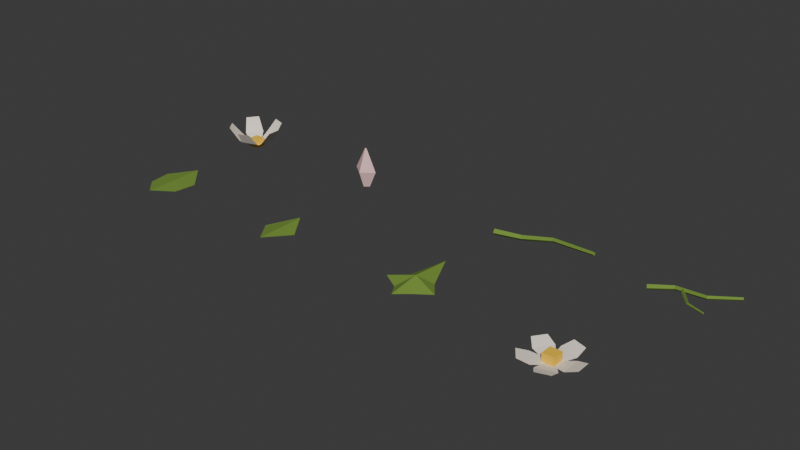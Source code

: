 # Source: LogicGarden_Ivy_ModularKit.blend  (saved by Blender 4.5.91; exported with 4.5.12 LTS)
import bpy
from mathutils import Matrix  # noqa: F401  (used for matrix-valued properties, if any)

bpy.ops.wm.read_factory_settings(use_empty=True)
scene = bpy.context.scene
scene.name = 'Scene'

# ---- collections
col_collection = bpy.data.collections.new('Collection'); scene.collection.children.link(col_collection)

# ---- materials (node trees are filled in below, after node groups)
mat_ivy_foliage = bpy.data.materials.new('Ivy_Foliage')
mat_ivy_foliage.use_backface_culling = True
mat_ivy_foliage.diffuse_color = (0.17, 0.29, 0.038, 1.0)
mat_ivy_petals = bpy.data.materials.new('Ivy_Petals')
mat_ivy_petals.use_backface_culling = True
mat_ivy_petals.diffuse_color = (0.94, 0.85, 0.74, 1.0)
mat_ivy_centers = bpy.data.materials.new('Ivy_Centers')
mat_ivy_centers.use_backface_culling = True
mat_ivy_centers.diffuse_color = (0.98, 0.61, 0.035, 1.0)
mat_ivy_buds = bpy.data.materials.new('Ivy_Buds')
mat_ivy_buds.use_backface_culling = True
mat_ivy_buds.diffuse_color = (0.84, 0.54, 0.53, 1.0)

# ---- material node trees
mat_ivy_foliage.use_nodes = True; mat_ivy_foliage.node_tree.nodes.clear()
_N = mat_ivy_foliage.node_tree.nodes; _L = mat_ivy_foliage.node_tree.links
n0 = _N.new('ShaderNodeBsdfPrincipled'); n0.name = 'Principled BSDF'; n0.location = (-200, 100)
n0.inputs[0].default_value = (0.17, 0.29, 0.038, 1.0)
n0.inputs[2].default_value = 0.88
n1 = _N.new('ShaderNodeOutputMaterial'); n1.name = 'Material Output'; n1.location = (200, 100)
_L.new(n0.outputs[0], n1.inputs[0])
n1.is_active_output = True
mat_ivy_petals.use_nodes = True; mat_ivy_petals.node_tree.nodes.clear()
_N = mat_ivy_petals.node_tree.nodes; _L = mat_ivy_petals.node_tree.links
n0 = _N.new('ShaderNodeBsdfPrincipled'); n0.name = 'Principled BSDF'; n0.location = (-200, 100)
n0.inputs[0].default_value = (0.94, 0.85, 0.74, 1.0)
n0.inputs[2].default_value = 0.88
n1 = _N.new('ShaderNodeOutputMaterial'); n1.name = 'Material Output'; n1.location = (200, 100)
_L.new(n0.outputs[0], n1.inputs[0])
n1.is_active_output = True
mat_ivy_centers.use_nodes = True; mat_ivy_centers.node_tree.nodes.clear()
_N = mat_ivy_centers.node_tree.nodes; _L = mat_ivy_centers.node_tree.links
n0 = _N.new('ShaderNodeBsdfPrincipled'); n0.name = 'Principled BSDF'; n0.location = (-200, 100)
n0.inputs[0].default_value = (0.98, 0.61, 0.035, 1.0)
n0.inputs[2].default_value = 0.88
n1 = _N.new('ShaderNodeOutputMaterial'); n1.name = 'Material Output'; n1.location = (200, 100)
_L.new(n0.outputs[0], n1.inputs[0])
n1.is_active_output = True
mat_ivy_buds.use_nodes = True; mat_ivy_buds.node_tree.nodes.clear()
_N = mat_ivy_buds.node_tree.nodes; _L = mat_ivy_buds.node_tree.links
n0 = _N.new('ShaderNodeBsdfPrincipled'); n0.name = 'Principled BSDF'; n0.location = (-200, 100)
n0.inputs[0].default_value = (0.84, 0.54, 0.53, 1.0)
n0.inputs[2].default_value = 0.88
n1 = _N.new('ShaderNodeOutputMaterial'); n1.name = 'Material Output'; n1.location = (200, 100)
_L.new(n0.outputs[0], n1.inputs[0])
n1.is_active_output = True

# ---- world
world_world = bpy.data.worlds.new('World'); scene.world = world_world
world_world.use_nodes = True; world_world.node_tree.nodes.clear()
_N = world_world.node_tree.nodes; _L = world_world.node_tree.links
n0 = _N.new('ShaderNodeOutputWorld'); n0.name = 'World Output'; n0.location = (200, 100)
n1 = _N.new('ShaderNodeBackground'); n1.name = 'Background'; n1.location = (-200, 100)
n1.inputs[0].default_value = (0.05088, 0.05088, 0.05088, 1.0)
_L.new(n1.outputs[0], n0.inputs[0])
n0.is_active_output = True
world_world.color = (0.05088, 0.05088, 0.05088)
world_world.sun_shadow_jitter_overblur = 0.0

# ---- meshes
me_leaf_a_mesh = bpy.data.meshes.new('Leaf_A_Mesh')
me_leaf_a_mesh.from_pydata([(0.0, 0.0, 0.0), (-0.035, 0.033, -0.004), (-0.04, 0.076, -0.004), (0.0, 0.12, 0.0), (0.04, 0.076, -0.004), (0.035, 0.033, -0.004), (-4.455e-05, -5.181e-06, 0.0003471), (-0.03504, 0.03299, -0.003653), (-0.04004, 0.07599, -0.003653), (-4.455e-05, 0.12, 0.0003471), (0.03996, 0.07599, -0.003653), (0.03496, 0.03299, -0.003653)], [], [(0, 1, 2, 3), (0, 3, 4, 5), (9, 8, 7, 6), (11, 10, 9, 6)])
_uv = me_leaf_a_mesh.uv_layers.new(name='UVMap')
_uv.uv.foreach_set('vector', [0.6, 0.65, 0.565, 0.646, 0.56, 0.646, 0.6, 0.65, 0.6, 0.65, 0.6, 0.65, 0.64, 0.646, 0.635, 0.646, 0.6, 0.6503, 0.56, 0.6463, 0.565, 0.6463, 0.6, 0.6503, 0.635, 0.6463, 0.64, 0.6463, 0.6, 0.6503, 0.6, 0.6503])
me_leaf_a_mesh.materials.append(mat_ivy_foliage)
me_leaf_a_mesh.materials.append(mat_ivy_petals)
me_leaf_a_mesh.materials.append(mat_ivy_centers)
me_leaf_a_mesh.materials.append(mat_ivy_buds)
me_leaf_a_mesh.update()
me_leaf_b_mesh = bpy.data.meshes.new('Leaf_B_Mesh')
me_leaf_b_mesh.from_pydata([(0.0, 0.0, 0.0), (-0.035, 0.047, -0.006), (0.0, 0.1, 0.0), (0.031, 0.053, -0.006), (-5.913e-05, 0.0, 0.000345), (-0.03506, 0.047, -0.005655), (-5.913e-05, 0.1, 0.000345), (0.03094, 0.053, -0.005655)], [], [(0, 1, 2, 3), (7, 6, 5, 4)])
_uv = me_leaf_b_mesh.uv_layers.new(name='UVMap')
_uv.uv.foreach_set('vector', [0.6, 0.65, 0.565, 0.644, 0.6, 0.65, 0.631, 0.644, 0.6309, 0.6443, 0.5999, 0.6503, 0.5649, 0.6443, 0.5999, 0.6503])
me_leaf_b_mesh.materials.append(mat_ivy_foliage)
me_leaf_b_mesh.materials.append(mat_ivy_petals)
me_leaf_b_mesh.materials.append(mat_ivy_centers)
me_leaf_b_mesh.materials.append(mat_ivy_buds)
me_leaf_b_mesh.update()
me_leaf_c_ivy_mesh = bpy.data.meshes.new('Leaf_C_Ivy_Mesh')
me_leaf_c_ivy_mesh.from_pydata([(0.0, 0.0, 0.0), (-0.019, 0.029, -0.006), (-0.05, 0.047, -0.004), (-0.024, 0.076, -0.006), (0.0, 0.14, 0.0), (0.027, 0.076, -0.006), (0.05, 0.047, -0.004), (0.019, 0.029, -0.006), (0.0, 0.061, 0.008), (-0.0001594, -4.052e-05, 0.0003089), (-0.01916, 0.02896, -0.005691), (-0.05016, 0.04696, -0.003691), (-0.02416, 0.07596, -0.005691), (-0.0001594, 0.14, 0.0003089), (0.02684, 0.07596, -0.005691), (0.04984, 0.04696, -0.003691), (0.01884, 0.02896, -0.005691), (-0.0001594, 0.06096, 0.008309)], [], [(8, 0, 1, 2), (8, 2, 3, 4), (8, 4, 5, 6), (8, 6, 7, 0), (11, 10, 9, 17), (13, 12, 11, 17), (15, 14, 13, 17), (9, 16, 15, 17)])
_uv = me_leaf_c_ivy_mesh.uv_layers.new(name='UVMap')
_uv.uv.foreach_set('vector', [0.6, 0.658, 0.6, 0.65, 0.581, 0.644, 0.55, 0.646, 0.6, 0.658, 0.55, 0.646, 0.576, 0.644, 0.6, 0.65, 0.6, 0.658, 0.6, 0.65, 0.627, 0.644, 0.65, 0.646, 0.6, 0.658, 0.65, 0.646, 0.619, 0.644, 0.6, 0.65, 0.5498, 0.6463, 0.5808, 0.6443, 0.5998, 0.6503, 0.5998, 0.6583, 0.5998, 0.6503, 0.5758, 0.6443, 0.5498, 0.6463, 0.5998, 0.6583, 0.6498, 0.6463, 0.6268, 0.6443, 0.5998, 0.6503, 0.5998, 0.6583, 0.5998, 0.6503, 0.6188, 0.6443, 0.6498, 0.6463, 0.5998, 0.6583])
me_leaf_c_ivy_mesh.materials.append(mat_ivy_foliage)
me_leaf_c_ivy_mesh.materials.append(mat_ivy_petals)
me_leaf_c_ivy_mesh.materials.append(mat_ivy_centers)
me_leaf_c_ivy_mesh.materials.append(mat_ivy_buds)
me_leaf_c_ivy_mesh.update()
me_flower_open_mesh = bpy.data.meshes.new('Flower_Open_Mesh')
me_flower_open_mesh.from_pydata([(0.0, -0.006, 0.0), (0.0, 0.006, 0.0), (0.032, -0.018, 0.007), (0.032, 0.018, 0.007), (0.052, -0.013, 0.014), (0.052, 0.013, 0.014), (-7.48e-05, -0.006, 0.0003419), (-7.48e-05, 0.006, 0.0003419), (0.03193, -0.018, 0.007342), (0.03193, 0.018, 0.007342), (0.05193, -0.013, 0.01434), (0.05193, 0.013, 0.01434), (0.005706, -0.001854, 0.0), (-0.005706, 0.001854, 0.0), (0.02701, 0.02487, 0.007), (-0.00723, 0.036, 0.007), (0.02843, 0.04544, 0.014), (0.003705, 0.05347, 0.014), (0.005683, -0.001925, 0.0003419), (-0.005729, 0.001783, 0.0003419), (0.02698, 0.0248, 0.007342), (-0.007254, 0.03592, 0.007342), (0.02841, 0.04537, 0.01434), (0.003682, 0.0534, 0.01434), (0.003527, 0.004854, 0.0), (-0.003527, -0.004854, 0.0), (-0.01531, 0.03337, 0.007), (-0.03647, 0.004247, 0.007), (-0.03443, 0.04108, 0.014), (-0.04971, 0.02005, 0.014), (0.003587, 0.00481, 0.0003419), (-0.003466, -0.004898, 0.0003419), (-0.01525, 0.03333, 0.007342), (-0.03641, 0.004203, 0.007342), (-0.03437, 0.04104, 0.01434), (-0.04965, 0.02, 0.01434), (-0.003527, 0.004854, 0.0), (0.003527, -0.004854, 0.0), (-0.03647, -0.004247, 0.007), (-0.01531, -0.03337, 0.007), (-0.04971, -0.02005, 0.014), (-0.03443, -0.04108, 0.014), (-0.003466, 0.004898, 0.0003419), (0.003587, -0.00481, 0.0003419), (-0.03641, -0.004203, 0.007342), (-0.01525, -0.03333, 0.007342), (-0.04965, -0.02, 0.01434), (-0.03437, -0.04104, 0.01434), (-0.005706, -0.001854, 0.0), (0.005706, 0.001854, 0.0), (-0.00723, -0.036, 0.007), (0.02701, -0.02487, 0.007), (0.003705, -0.05347, 0.014), (0.02843, -0.04544, 0.014), (-0.005729, -0.001783, 0.0003419), (0.005683, 0.001925, 0.0003419), (-0.007254, -0.03592, 0.007342), (0.02698, -0.0248, 0.007342), (0.003682, -0.0534, 0.01434), (0.02841, -0.04537, 0.01434), (-0.011, -0.011, 0.002), (0.011, -0.011, 0.002), (0.011, 0.011, 0.002), (-0.011, 0.011, 0.002), (-0.011, -0.011, 0.018), (0.011, -0.011, 0.018), (0.011, 0.011, 0.018), (-0.011, 0.011, 0.018)], [], [(0, 1, 3, 2), (2, 3, 5, 4), (8, 9, 7, 6), (10, 11, 9, 8), (12, 13, 15, 14), (14, 15, 17, 16), (20, 21, 19, 18), (22, 23, 21, 20), (24, 25, 27, 26), (26, 27, 29, 28), (32, 33, 31, 30), (34, 35, 33, 32), (36, 37, 39, 38), (38, 39, 41, 40), (44, 45, 43, 42), (46, 47, 45, 44), (48, 49, 51, 50), (50, 51, 53, 52), (56, 57, 55, 54), (58, 59, 57, 56), (60, 63, 62, 61), (64, 65, 66, 67), (60, 61, 65, 64), (61, 62, 66, 65), (62, 63, 67, 66), (63, 60, 64, 67)])
me_flower_open_mesh.polygons.foreach_set('material_index', [1, 1, 1, 1, 1, 1, 1, 1, 1, 1, 1, 1, 1, 1, 1, 1, 1, 1, 1, 1, 2, 2, 2, 2, 2, 2])
_uv = me_flower_open_mesh.uv_layers.new(name='UVMap')
_uv.uv.foreach_set('vector', [0.6, 0.65, 0.6, 0.65, 0.632, 0.657, 0.632, 0.657, 0.632, 0.657, 0.632, 0.657, 0.652, 0.664, 0.652, 0.664, 0.6319, 0.6573, 0.6319, 0.6573, 0.5999, 0.6503, 0.5999, 0.6503, 0.6519, 0.6643, 0.6519, 0.6643, 0.6319, 0.6573, 0.6319, 0.6573, 0.6057, 0.65, 0.5943, 0.65, 0.5928, 0.657, 0.627, 0.657, 0.627, 0.657, 0.5928, 0.657, 0.6037, 0.664, 0.6284, 0.664, 0.627, 0.6573, 0.5927, 0.6573, 0.5943, 0.6503, 0.6057, 0.6503, 0.6284, 0.6643, 0.6037, 0.6643, 0.5927, 0.6573, 0.627, 0.6573, 0.6035, 0.65, 0.5965, 0.65, 0.5635, 0.657, 0.5847, 0.657, 0.5847, 0.657, 0.5635, 0.657, 0.5503, 0.664, 0.5656, 0.664, 0.5848, 0.6573, 0.5636, 0.6573, 0.5965, 0.6503, 0.6036, 0.6503, 0.5656, 0.6643, 0.5504, 0.6643, 0.5636, 0.6573, 0.5848, 0.6573, 0.5965, 0.65, 0.6035, 0.65, 0.5847, 0.657, 0.5635, 0.657, 0.5635, 0.657, 0.5847, 0.657, 0.5656, 0.664, 0.5503, 0.664, 0.5636, 0.6573, 0.5848, 0.6573, 0.6036, 0.6503, 0.5965, 0.6503, 0.5504, 0.6643, 0.5656, 0.6643, 0.5848, 0.6573, 0.5636, 0.6573, 0.5943, 0.65, 0.6057, 0.65, 0.627, 0.657, 0.5928, 0.657, 0.5928, 0.657, 0.627, 0.657, 0.6284, 0.664, 0.6037, 0.664, 0.5927, 0.6573, 0.627, 0.6573, 0.6057, 0.6503, 0.5943, 0.6503, 0.6037, 0.6643, 0.6284, 0.6643, 0.627, 0.6573, 0.5927, 0.6573, 0.589, 0.652, 0.589, 0.652, 0.611, 0.652, 0.611, 0.652, 0.589, 0.668, 0.611, 0.668, 0.611, 0.668, 0.589, 0.668, 0.589, 0.652, 0.611, 0.652, 0.611, 0.668, 0.589, 0.668, 0.611, 0.652, 0.611, 0.652, 0.611, 0.668, 0.611, 0.668, 0.611, 0.652, 0.589, 0.652, 0.589, 0.668, 0.611, 0.668, 0.589, 0.652, 0.589, 0.652, 0.589, 0.668, 0.589, 0.668])
me_flower_open_mesh.materials.append(mat_ivy_foliage)
me_flower_open_mesh.materials.append(mat_ivy_petals)
me_flower_open_mesh.materials.append(mat_ivy_centers)
me_flower_open_mesh.materials.append(mat_ivy_buds)
me_flower_open_mesh.update()
me_flower_side_mesh = bpy.data.meshes.new('Flower_Side_Mesh')
me_flower_side_mesh.from_pydata([(0.0, -0.006, 0.0), (0.0, 0.006, 0.0), (0.032, -0.018, 0.018), (0.032, 0.018, 0.018), (0.052, -0.013, 0.044), (0.052, 0.013, 0.044), (-0.0001716, -0.006, 0.0003051), (-0.0001716, 0.006, 0.0003051), (0.03183, -0.018, 0.01831), (0.03183, 0.018, 0.01831), (0.05183, -0.013, 0.04431), (0.05183, 0.013, 0.04431), (0.005706, -0.001854, 0.0), (-0.005706, 0.001854, 0.0), (0.02701, 0.02487, 0.018), (-0.00723, 0.036, 0.018), (0.02843, 0.04544, 0.044), (0.003705, 0.05347, 0.044), (0.005653, -0.002017, 0.0003051), (-0.005759, 0.001691, 0.0003051), (0.02695, 0.02471, 0.01831), (-0.007283, 0.03583, 0.01831), (0.02838, 0.04527, 0.04431), (0.003652, 0.05331, 0.04431), (0.003527, 0.004854, 0.0), (-0.003527, -0.004854, 0.0), (-0.01531, 0.03337, 0.018), (-0.03647, 0.004247, 0.018), (-0.03443, 0.04108, 0.044), (-0.04971, 0.02005, 0.044), (0.003666, 0.004753, 0.0003051), (-0.003388, -0.004955, 0.0003051), (-0.01517, 0.03327, 0.01831), (-0.03633, 0.004146, 0.01831), (-0.03429, 0.04098, 0.04431), (-0.04957, 0.01995, 0.04431), (-0.003527, 0.004854, 0.0), (0.003527, -0.004854, 0.0), (-0.03647, -0.004247, 0.018), (-0.01531, -0.03337, 0.018), (-0.04971, -0.02005, 0.044), (-0.03443, -0.04108, 0.044), (-0.003388, 0.004955, 0.0003051), (0.003666, -0.004753, 0.0003051), (-0.03633, -0.004146, 0.01831), (-0.01517, -0.03327, 0.01831), (-0.04957, -0.01995, 0.04431), (-0.03429, -0.04098, 0.04431), (-0.005706, -0.001854, 0.0), (0.005706, 0.001854, 0.0), (-0.00723, -0.036, 0.018), (0.02701, -0.02487, 0.018), (0.003705, -0.05347, 0.044), (0.02843, -0.04544, 0.044), (-0.005759, -0.001691, 0.0003051), (0.005653, 0.002017, 0.0003051), (-0.007283, -0.03583, 0.01831), (0.02695, -0.02471, 0.01831), (0.003652, -0.05331, 0.04431), (0.02838, -0.04527, 0.04431), (-0.011, -0.011, 0.002), (0.011, -0.011, 0.002), (0.011, 0.011, 0.002), (-0.011, 0.011, 0.002), (-0.011, -0.011, 0.018), (0.011, -0.011, 0.018), (0.011, 0.011, 0.018), (-0.011, 0.011, 0.018)], [], [(0, 1, 3, 2), (2, 3, 5, 4), (8, 9, 7, 6), (10, 11, 9, 8), (12, 13, 15, 14), (14, 15, 17, 16), (20, 21, 19, 18), (22, 23, 21, 20), (24, 25, 27, 26), (26, 27, 29, 28), (32, 33, 31, 30), (34, 35, 33, 32), (36, 37, 39, 38), (38, 39, 41, 40), (44, 45, 43, 42), (46, 47, 45, 44), (48, 49, 51, 50), (50, 51, 53, 52), (56, 57, 55, 54), (58, 59, 57, 56), (60, 63, 62, 61), (64, 65, 66, 67), (60, 61, 65, 64), (61, 62, 66, 65), (62, 63, 67, 66), (63, 60, 64, 67)])
me_flower_side_mesh.polygons.foreach_set('material_index', [1, 1, 1, 1, 1, 1, 1, 1, 1, 1, 1, 1, 1, 1, 1, 1, 1, 1, 1, 1, 2, 2, 2, 2, 2, 2])
_uv = me_flower_side_mesh.uv_layers.new(name='UVMap')
_uv.uv.foreach_set('vector', [0.6, 0.65, 0.6, 0.65, 0.632, 0.668, 0.632, 0.668, 0.632, 0.668, 0.632, 0.668, 0.652, 0.694, 0.652, 0.694, 0.6318, 0.6683, 0.6318, 0.6683, 0.5998, 0.6503, 0.5998, 0.6503, 0.6518, 0.6943, 0.6518, 0.6943, 0.6318, 0.6683, 0.6318, 0.6683, 0.6057, 0.65, 0.5943, 0.65, 0.5928, 0.668, 0.627, 0.668, 0.627, 0.668, 0.5928, 0.668, 0.6037, 0.694, 0.6284, 0.694, 0.627, 0.6683, 0.5927, 0.6683, 0.5942, 0.6503, 0.6057, 0.6503, 0.6284, 0.6943, 0.6037, 0.6943, 0.5927, 0.6683, 0.627, 0.6683, 0.6035, 0.65, 0.5965, 0.65, 0.5635, 0.668, 0.5847, 0.668, 0.5847, 0.668, 0.5635, 0.668, 0.5503, 0.694, 0.5656, 0.694, 0.5848, 0.6683, 0.5637, 0.6683, 0.5966, 0.6503, 0.6037, 0.6503, 0.5657, 0.6943, 0.5504, 0.6943, 0.5637, 0.6683, 0.5848, 0.6683, 0.5965, 0.65, 0.6035, 0.65, 0.5847, 0.668, 0.5635, 0.668, 0.5635, 0.668, 0.5847, 0.668, 0.5656, 0.694, 0.5503, 0.694, 0.5637, 0.6683, 0.5848, 0.6683, 0.6037, 0.6503, 0.5966, 0.6503, 0.5504, 0.6943, 0.5657, 0.6943, 0.5848, 0.6683, 0.5637, 0.6683, 0.5943, 0.65, 0.6057, 0.65, 0.627, 0.668, 0.5928, 0.668, 0.5928, 0.668, 0.627, 0.668, 0.6284, 0.694, 0.6037, 0.694, 0.5927, 0.6683, 0.627, 0.6683, 0.6057, 0.6503, 0.5942, 0.6503, 0.6037, 0.6943, 0.6284, 0.6943, 0.627, 0.6683, 0.5927, 0.6683, 0.589, 0.652, 0.589, 0.652, 0.611, 0.652, 0.611, 0.652, 0.589, 0.668, 0.611, 0.668, 0.611, 0.668, 0.589, 0.668, 0.589, 0.652, 0.611, 0.652, 0.611, 0.668, 0.589, 0.668, 0.611, 0.652, 0.611, 0.652, 0.611, 0.668, 0.611, 0.668, 0.611, 0.652, 0.589, 0.652, 0.589, 0.668, 0.611, 0.668, 0.589, 0.652, 0.589, 0.652, 0.589, 0.668, 0.589, 0.668])
me_flower_side_mesh.materials.append(mat_ivy_foliage)
me_flower_side_mesh.materials.append(mat_ivy_petals)
me_flower_side_mesh.materials.append(mat_ivy_centers)
me_flower_side_mesh.materials.append(mat_ivy_buds)
me_flower_side_mesh.update()
me_flower_bud_mesh = bpy.data.meshes.new('Flower_Bud_Mesh')
me_flower_bud_mesh.from_pydata([(0.009, 0.0, 0.0), (0.0, 0.0072, 0.0), (-0.009, 0.0, 0.0), (0.0, -0.0072, 0.0), (0.024, 0.0, 0.033), (0.0, 0.0192, 0.033), (-0.024, 0.0, 0.033), (0.0, -0.0192, 0.033), (0.002, 0.0, 0.077), (0.0, 0.0016, 0.077), (-0.002, 0.0, 0.077), (0.0, -0.0016, 0.077)], [], [(0, 1, 5, 4), (1, 2, 6, 5), (2, 3, 7, 6), (3, 0, 4, 7), (4, 5, 9, 8), (5, 6, 10, 9), (6, 7, 11, 10), (7, 4, 8, 11), (3, 2, 1, 0), (8, 9, 10, 11)])
me_flower_bud_mesh.polygons.foreach_set('material_index', [3, 3, 3, 3, 3, 3, 3, 3, 3, 3])
_uv = me_flower_bud_mesh.uv_layers.new(name='UVMap')
_uv.uv.foreach_set('vector', [0.609, 0.65, 0.6, 0.65, 0.6, 0.683, 0.624, 0.683, 0.6, 0.65, 0.591, 0.65, 0.576, 0.683, 0.6, 0.683, 0.591, 0.65, 0.6, 0.65, 0.6, 0.683, 0.576, 0.683, 0.6, 0.65, 0.609, 0.65, 0.624, 0.683, 0.6, 0.683, 0.624, 0.683, 0.6, 0.683, 0.6, 0.727, 0.602, 0.727, 0.6, 0.683, 0.576, 0.683, 0.598, 0.727, 0.6, 0.727, 0.576, 0.683, 0.6, 0.683, 0.6, 0.727, 0.598, 0.727, 0.6, 0.683, 0.624, 0.683, 0.602, 0.727, 0.6, 0.727, 0.6, 0.65, 0.591, 0.65, 0.6, 0.65, 0.609, 0.65, 0.602, 0.727, 0.6, 0.727, 0.598, 0.727, 0.6, 0.727])
me_flower_bud_mesh.materials.append(mat_ivy_foliage)
me_flower_bud_mesh.materials.append(mat_ivy_petals)
me_flower_bud_mesh.materials.append(mat_ivy_centers)
me_flower_bud_mesh.materials.append(mat_ivy_buds)
me_flower_bud_mesh.update()
me_vine_segment_a_mesh = bpy.data.meshes.new('Vine_Segment_A_Mesh')
me_vine_segment_a_mesh.from_pydata([(0.0014, -0.005834, 0.0), (0.0, 0.0, -0.006), (-0.0014, 0.005834, -7.348e-19), (0.0, 0.0, 0.006), (0.05093, 0.006884, 0.0), (0.05055, 0.0121, -0.00517), (0.04907, 0.01712, -6.332e-19), (0.04945, 0.0119, 0.00517), (0.1096, 0.01561, 0.012), (0.1107, 0.01994, 0.007659), (0.1104, 0.02439, 0.012), (0.1093, 0.02006, 0.01634), (0.1992, -0.003514, 0.025), (0.2005, -0.000109, 0.02144), (0.2008, 0.003514, 0.025), (0.1995, 0.000109, 0.02856)], [], [(0, 1, 5, 4), (1, 2, 6, 5), (2, 3, 7, 6), (3, 0, 4, 7), (4, 5, 9, 8), (5, 6, 10, 9), (6, 7, 11, 10), (7, 4, 8, 11), (8, 9, 13, 12), (9, 10, 14, 13), (10, 11, 15, 14), (11, 8, 12, 15), (3, 2, 1, 0), (12, 13, 14, 15)])
_uv = me_vine_segment_a_mesh.uv_layers.new(name='UVMap')
_uv.uv.foreach_set('vector', [0.6014, 0.65, 0.6, 0.644, 0.6505, 0.6448, 0.6509, 0.65, 0.6, 0.644, 0.5986, 0.65, 0.6491, 0.65, 0.6505, 0.6448, 0.5986, 0.65, 0.6, 0.656, 0.6495, 0.6552, 0.6491, 0.65, 0.6, 0.656, 0.6014, 0.65, 0.6509, 0.65, 0.6495, 0.6552, 0.6509, 0.65, 0.6505, 0.6448, 0.7107, 0.6577, 0.7096, 0.662, 0.6505, 0.6448, 0.6491, 0.65, 0.7104, 0.662, 0.7107, 0.6577, 0.6491, 0.65, 0.6495, 0.6552, 0.7093, 0.6663, 0.7104, 0.662, 0.6495, 0.6552, 0.6509, 0.65, 0.7096, 0.662, 0.7093, 0.6663, 0.7096, 0.662, 0.7107, 0.6577, 0.8005, 0.6714, 0.7992, 0.675, 0.7107, 0.6577, 0.7104, 0.662, 0.8008, 0.675, 0.8005, 0.6714, 0.7104, 0.662, 0.7093, 0.6663, 0.7995, 0.6786, 0.8008, 0.675, 0.7093, 0.6663, 0.7096, 0.662, 0.7992, 0.675, 0.7995, 0.6786, 0.6, 0.656, 0.5986, 0.65, 0.6, 0.644, 0.6014, 0.65, 0.7992, 0.675, 0.8005, 0.6714, 0.8008, 0.675, 0.7995, 0.6786])
me_vine_segment_a_mesh.materials.append(mat_ivy_foliage)
me_vine_segment_a_mesh.materials.append(mat_ivy_petals)
me_vine_segment_a_mesh.materials.append(mat_ivy_centers)
me_vine_segment_a_mesh.materials.append(mat_ivy_buds)
me_vine_segment_a_mesh.update()
me_vine_segment_b_mesh = bpy.data.meshes.new('Vine_Segment_B_Mesh')
me_vine_segment_b_mesh.from_pydata([(0.002052, -0.00456, 0.0), (0.0005164, 0.0002324, -0.004968), (-0.002052, 0.00456, -6.084e-19), (-0.0005164, -0.0002324, 0.004968), (0.04026, 0.01367, 0.005), (0.04064, 0.01804, 0.0007144), (0.03974, 0.02233, 0.005), (0.03936, 0.01796, 0.009286), (0.1002, 0.002341, 0.015), (0.1006, 0.006038, 0.01138), (0.09977, 0.009659, 0.015), (0.09941, 0.005962, 0.01862), (0.1511, 0.0222, 0.023), (0.1504, 0.02516, 0.02003), (0.1489, 0.0278, 0.023), (0.1496, 0.02484, 0.02597), (0.05262, 0.01118, 0.008), (0.05504, 0.01294, 0.005001), (0.05738, 0.01482, 0.008), (0.05496, 0.01306, 0.011), (0.07943, -0.02281, 0.009), (0.08114, -0.02112, 0.006607), (0.08257, -0.01919, 0.009), (0.08086, -0.02088, 0.01139), (0.1142, -0.04059, 0.014), (0.1152, -0.03911, 0.01222), (0.1158, -0.03741, 0.014), (0.1148, -0.03889, 0.01578)], [], [(0, 1, 5, 4), (1, 2, 6, 5), (2, 3, 7, 6), (3, 0, 4, 7), (4, 5, 9, 8), (5, 6, 10, 9), (6, 7, 11, 10), (7, 4, 8, 11), (8, 9, 13, 12), (9, 10, 14, 13), (10, 11, 15, 14), (11, 8, 12, 15), (3, 2, 1, 0), (12, 13, 14, 15), (16, 17, 21, 20), (17, 18, 22, 21), (18, 19, 23, 22), (19, 16, 20, 23), (20, 21, 25, 24), (21, 22, 26, 25), (22, 23, 27, 26), (23, 20, 24, 27), (19, 18, 17, 16), (24, 25, 26, 27)])
_uv = me_vine_segment_b_mesh.uv_layers.new(name='UVMap')
_uv.uv.foreach_set('vector', [0.6021, 0.65, 0.6005, 0.645, 0.6406, 0.6507, 0.6403, 0.655, 0.6005, 0.645, 0.5979, 0.65, 0.6397, 0.655, 0.6406, 0.6507, 0.5979, 0.65, 0.5995, 0.655, 0.6394, 0.6593, 0.6397, 0.655, 0.5995, 0.655, 0.6021, 0.65, 0.6403, 0.655, 0.6394, 0.6593, 0.6403, 0.655, 0.6406, 0.6507, 0.7006, 0.6614, 0.7002, 0.665, 0.6406, 0.6507, 0.6397, 0.655, 0.6998, 0.665, 0.7006, 0.6614, 0.6397, 0.655, 0.6394, 0.6593, 0.6994, 0.6686, 0.6998, 0.665, 0.6394, 0.6593, 0.6403, 0.655, 0.7002, 0.665, 0.6994, 0.6686, 0.7002, 0.665, 0.7006, 0.6614, 0.7504, 0.67, 0.7511, 0.673, 0.7006, 0.6614, 0.6998, 0.665, 0.7489, 0.673, 0.7504, 0.67, 0.6998, 0.665, 0.6994, 0.6686, 0.7496, 0.676, 0.7489, 0.673, 0.6994, 0.6686, 0.7002, 0.665, 0.7511, 0.673, 0.7496, 0.676, 0.5995, 0.655, 0.5979, 0.65, 0.6005, 0.645, 0.6021, 0.65, 0.7511, 0.673, 0.7504, 0.67, 0.7489, 0.673, 0.7496, 0.676, 0.6526, 0.658, 0.655, 0.655, 0.6811, 0.6566, 0.6794, 0.659, 0.655, 0.655, 0.6574, 0.658, 0.6826, 0.659, 0.6811, 0.6566, 0.6574, 0.658, 0.655, 0.661, 0.6809, 0.6614, 0.6826, 0.659, 0.655, 0.661, 0.6526, 0.658, 0.6794, 0.659, 0.6809, 0.6614, 0.6794, 0.659, 0.6811, 0.6566, 0.7152, 0.6622, 0.7142, 0.664, 0.6811, 0.6566, 0.6826, 0.659, 0.7158, 0.664, 0.7152, 0.6622, 0.6826, 0.659, 0.6809, 0.6614, 0.7148, 0.6658, 0.7158, 0.664, 0.6809, 0.6614, 0.6794, 0.659, 0.7142, 0.664, 0.7148, 0.6658, 0.655, 0.661, 0.6574, 0.658, 0.655, 0.655, 0.6526, 0.658, 0.7142, 0.664, 0.7152, 0.6622, 0.7158, 0.664, 0.7148, 0.6658])
me_vine_segment_b_mesh.materials.append(mat_ivy_foliage)
me_vine_segment_b_mesh.materials.append(mat_ivy_petals)
me_vine_segment_b_mesh.materials.append(mat_ivy_centers)
me_vine_segment_b_mesh.materials.append(mat_ivy_buds)
me_vine_segment_b_mesh.update()

# ---- objects
ob_leaf_a = bpy.data.objects.new('Leaf_A', me_leaf_a_mesh)
ob_leaf_b = bpy.data.objects.new('Leaf_B', me_leaf_b_mesh)
ob_leaf_c_ivy = bpy.data.objects.new('Leaf_C_Ivy', me_leaf_c_ivy_mesh)
ob_flower_open = bpy.data.objects.new('Flower_Open', me_flower_open_mesh)
ob_flower_side = bpy.data.objects.new('Flower_Side', me_flower_side_mesh)
ob_flower_bud = bpy.data.objects.new('Flower_Bud', me_flower_bud_mesh)
ob_vine_segment_a = bpy.data.objects.new('Vine_Segment_A', me_vine_segment_a_mesh)
ob_vine_segment_b = bpy.data.objects.new('Vine_Segment_B', me_vine_segment_b_mesh)

# ---- transforms, parenting, visibility, modifiers, constraints
ob_leaf_a.location = (0.0, 0.0, 0.0)
_vg = ob_leaf_a.vertex_groups.new(name='Leaf_A')
ob_leaf_b.location = (0.3, 0.0, 0.0)
_vg = ob_leaf_b.vertex_groups.new(name='Leaf_B')
ob_leaf_c_ivy.location = (0.6, 0.0, 0.0)
_vg = ob_leaf_c_ivy.vertex_groups.new(name='Leaf_C')
ob_flower_open.location = (0.9, 0.0, 0.0)
_vg = ob_flower_open.vertex_groups.new(name='Petal_0')
_vg = ob_flower_open.vertex_groups.new(name='Petal_1')
_vg = ob_flower_open.vertex_groups.new(name='Petal_2')
_vg = ob_flower_open.vertex_groups.new(name='Petal_3')
_vg = ob_flower_open.vertex_groups.new(name='Petal_4')
_vg = ob_flower_open.vertex_groups.new(name='YellowCenter')
ob_flower_side.location = (0.0, 0.28, 0.0)
_vg = ob_flower_side.vertex_groups.new(name='Petal_0')
_vg = ob_flower_side.vertex_groups.new(name='Petal_1')
_vg = ob_flower_side.vertex_groups.new(name='Petal_2')
_vg = ob_flower_side.vertex_groups.new(name='Petal_3')
_vg = ob_flower_side.vertex_groups.new(name='Petal_4')
_vg = ob_flower_side.vertex_groups.new(name='YellowCenter')
ob_flower_bud.location = (0.3, 0.28, 0.0)
_vg = ob_flower_bud.vertex_groups.new(name='Bud')
ob_vine_segment_a.location = (0.6, 0.28, 0.0)
_vg = ob_vine_segment_a.vertex_groups.new(name='Vine')
ob_vine_segment_b.location = (0.9, 0.28, 0.0)
_vg = ob_vine_segment_b.vertex_groups.new(name='Vine')
_vg = ob_vine_segment_b.vertex_groups.new(name='Module')

# ---- collection membership
col_collection.objects.link(ob_leaf_a)
col_collection.objects.link(ob_leaf_b)
col_collection.objects.link(ob_leaf_c_ivy)
col_collection.objects.link(ob_flower_open)
col_collection.objects.link(ob_flower_side)
col_collection.objects.link(ob_flower_bud)
col_collection.objects.link(ob_vine_segment_a)
col_collection.objects.link(ob_vine_segment_b)

# ---- scene / render settings (as saved in the file)
scene.frame_start = 1; scene.frame_end = 250; scene.frame_set(1)
scene.render.engine = 'BLENDER_EEVEE_NEXT'
bpy.context.view_layer.update()

# ---- added for rendering (the .blend has no active camera and no usable light): camera, sun
cam_auto = bpy.data.cameras.new('AutoCamera')
cam_auto.lens = 50.0
cam_auto.sensor_width = 36.0
cam_auto.clip_end = 1000.0
ob_auto_camera = bpy.data.objects.new('AutoCamera', cam_auto)
scene.collection.objects.link(ob_auto_camera)
ob_auto_camera.location = (1.58296, -1.15874, 0.901327)
ob_auto_camera.rotation_euler = (1.09748, -7.21219e-08, 0.694738)
scene.camera = ob_auto_camera
light_auto_sun = bpy.data.lights.new('AutoSun', 'SUN')
light_auto_sun.energy = 3.0
light_auto_sun.angle = 0.0523599
ob_auto_sun = bpy.data.objects.new('AutoSun', light_auto_sun)
scene.collection.objects.link(ob_auto_sun)
ob_auto_sun.rotation_euler = (0.872665, 0.174533, 0.523599)
bpy.context.view_layer.update()
